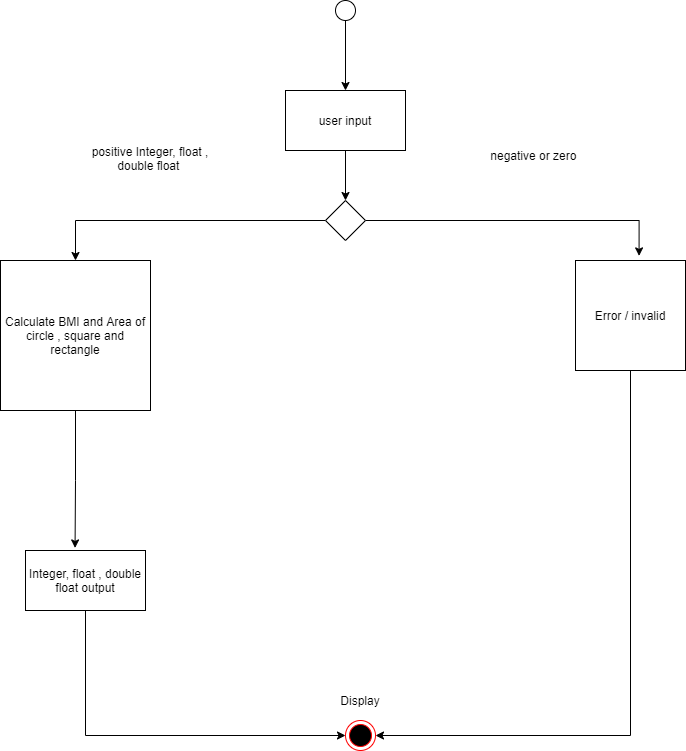

The diagram above was exported from draw.io. Its source (the exported page's mxGraphModel, read from the mxfile embedded in the PNG):
<mxGraphModel dx="1038" dy="1692" grid="1" gridSize="10" guides="1" tooltips="1" connect="1" arrows="1" fold="1" page="1" pageScale="1" pageWidth="827" pageHeight="1169" math="0" shadow="0">
  <root>
    <mxCell id="0" />
    <mxCell id="1" parent="0" />
    <mxCell id="CjIz2aTq-Wd5xgEkKQNI-18" style="edgeStyle=orthogonalEdgeStyle;rounded=0;orthogonalLoop=1;jettySize=auto;html=1;exitX=0.5;exitY=1;exitDx=0;exitDy=0;entryX=0.413;entryY=-0.043;entryDx=0;entryDy=0;entryPerimeter=0;" edge="1" parent="1" source="CjIz2aTq-Wd5xgEkKQNI-2" target="CjIz2aTq-Wd5xgEkKQNI-6">
      <mxGeometry relative="1" as="geometry" />
    </mxCell>
    <mxCell id="CjIz2aTq-Wd5xgEkKQNI-2" value="&lt;span&gt;Calculate BMI and Area of circle , square and rectangle&lt;br&gt;&lt;/span&gt;" style="whiteSpace=wrap;html=1;aspect=fixed;" vertex="1" parent="1">
      <mxGeometry x="45" y="190" width="150" height="150" as="geometry" />
    </mxCell>
    <mxCell id="CjIz2aTq-Wd5xgEkKQNI-21" style="edgeStyle=orthogonalEdgeStyle;rounded=0;orthogonalLoop=1;jettySize=auto;html=1;exitX=0.5;exitY=1;exitDx=0;exitDy=0;entryX=1;entryY=0.5;entryDx=0;entryDy=0;" edge="1" parent="1" source="CjIz2aTq-Wd5xgEkKQNI-3" target="CjIz2aTq-Wd5xgEkKQNI-19">
      <mxGeometry relative="1" as="geometry" />
    </mxCell>
    <mxCell id="CjIz2aTq-Wd5xgEkKQNI-3" value="Error / invalid" style="whiteSpace=wrap;html=1;aspect=fixed;" vertex="1" parent="1">
      <mxGeometry x="620" y="190" width="110" height="110" as="geometry" />
    </mxCell>
    <mxCell id="CjIz2aTq-Wd5xgEkKQNI-20" style="edgeStyle=orthogonalEdgeStyle;rounded=0;orthogonalLoop=1;jettySize=auto;html=1;exitX=0.5;exitY=1;exitDx=0;exitDy=0;entryX=0;entryY=0.5;entryDx=0;entryDy=0;" edge="1" parent="1" source="CjIz2aTq-Wd5xgEkKQNI-6" target="CjIz2aTq-Wd5xgEkKQNI-19">
      <mxGeometry relative="1" as="geometry" />
    </mxCell>
    <mxCell id="CjIz2aTq-Wd5xgEkKQNI-6" value="Integer, float , double float output" style="rounded=0;whiteSpace=wrap;html=1;" vertex="1" parent="1">
      <mxGeometry x="70" y="480" width="120" height="60" as="geometry" />
    </mxCell>
    <mxCell id="CjIz2aTq-Wd5xgEkKQNI-12" style="edgeStyle=orthogonalEdgeStyle;rounded=0;orthogonalLoop=1;jettySize=auto;html=1;exitX=0.5;exitY=1;exitDx=0;exitDy=0;" edge="1" parent="1" source="CjIz2aTq-Wd5xgEkKQNI-8" target="CjIz2aTq-Wd5xgEkKQNI-11">
      <mxGeometry relative="1" as="geometry" />
    </mxCell>
    <mxCell id="CjIz2aTq-Wd5xgEkKQNI-8" value="user input" style="rounded=0;whiteSpace=wrap;html=1;" vertex="1" parent="1">
      <mxGeometry x="330" y="20" width="120" height="60" as="geometry" />
    </mxCell>
    <mxCell id="CjIz2aTq-Wd5xgEkKQNI-10" style="edgeStyle=orthogonalEdgeStyle;rounded=0;orthogonalLoop=1;jettySize=auto;html=1;entryX=0.5;entryY=0;entryDx=0;entryDy=0;" edge="1" parent="1" source="CjIz2aTq-Wd5xgEkKQNI-9" target="CjIz2aTq-Wd5xgEkKQNI-8">
      <mxGeometry relative="1" as="geometry" />
    </mxCell>
    <mxCell id="CjIz2aTq-Wd5xgEkKQNI-9" value="" style="ellipse;whiteSpace=wrap;html=1;" vertex="1" parent="1">
      <mxGeometry x="380" y="-70" width="20" height="20" as="geometry" />
    </mxCell>
    <mxCell id="CjIz2aTq-Wd5xgEkKQNI-13" style="edgeStyle=orthogonalEdgeStyle;rounded=0;orthogonalLoop=1;jettySize=auto;html=1;" edge="1" parent="1" source="CjIz2aTq-Wd5xgEkKQNI-11" target="CjIz2aTq-Wd5xgEkKQNI-2">
      <mxGeometry relative="1" as="geometry" />
    </mxCell>
    <mxCell id="CjIz2aTq-Wd5xgEkKQNI-14" style="edgeStyle=orthogonalEdgeStyle;rounded=0;orthogonalLoop=1;jettySize=auto;html=1;exitX=1;exitY=0.5;exitDx=0;exitDy=0;entryX=0.578;entryY=-0.042;entryDx=0;entryDy=0;entryPerimeter=0;" edge="1" parent="1" source="CjIz2aTq-Wd5xgEkKQNI-11" target="CjIz2aTq-Wd5xgEkKQNI-3">
      <mxGeometry relative="1" as="geometry" />
    </mxCell>
    <mxCell id="CjIz2aTq-Wd5xgEkKQNI-11" value="" style="rhombus;whiteSpace=wrap;html=1;" vertex="1" parent="1">
      <mxGeometry x="370" y="130" width="40" height="40" as="geometry" />
    </mxCell>
    <mxCell id="CjIz2aTq-Wd5xgEkKQNI-16" value="positive Integer, float , double float&amp;nbsp;&lt;br&gt;&amp;nbsp;" style="text;html=1;strokeColor=none;fillColor=none;align=center;verticalAlign=middle;whiteSpace=wrap;rounded=0;" vertex="1" parent="1">
      <mxGeometry x="130" y="70" width="130" height="50" as="geometry" />
    </mxCell>
    <mxCell id="CjIz2aTq-Wd5xgEkKQNI-17" value="negative or zero&amp;nbsp;" style="text;html=1;strokeColor=none;fillColor=none;align=center;verticalAlign=middle;whiteSpace=wrap;rounded=0;" vertex="1" parent="1">
      <mxGeometry x="510" y="60" width="140" height="50" as="geometry" />
    </mxCell>
    <mxCell id="CjIz2aTq-Wd5xgEkKQNI-19" value="" style="ellipse;html=1;shape=endState;fillColor=#000000;strokeColor=#ff0000;" vertex="1" parent="1">
      <mxGeometry x="390" y="650" width="30" height="30" as="geometry" />
    </mxCell>
    <mxCell id="CjIz2aTq-Wd5xgEkKQNI-22" value="Display" style="text;html=1;strokeColor=none;fillColor=none;align=center;verticalAlign=middle;whiteSpace=wrap;rounded=0;" vertex="1" parent="1">
      <mxGeometry x="385" y="620" width="40" height="20" as="geometry" />
    </mxCell>
  </root>
</mxGraphModel>